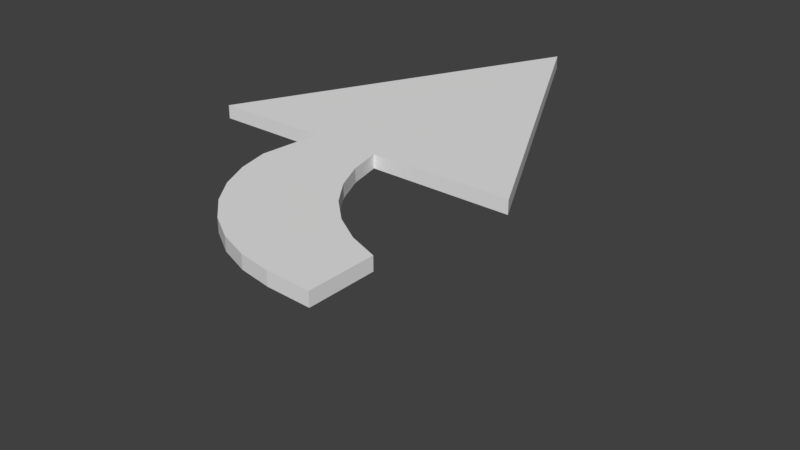 # Source: Arrow.blend  (saved by Blender 2.79.0; exported with 4.5.12 LTS)
import bpy
from mathutils import Matrix  # noqa: F401  (used for matrix-valued properties, if any)

bpy.ops.wm.read_factory_settings(use_empty=True)
scene = bpy.context.scene
scene.name = 'Scene'

# ---- collections
col_collection_1 = bpy.data.collections.new('Collection 1'); scene.collection.children.link(col_collection_1)

# ---- world
world_world = bpy.data.worlds.new('World'); scene.world = world_world
world_world.color = (0.05088, 0.05088, 0.05088)
world_world.use_sun_shadow = False
world_world.sun_shadow_jitter_overblur = 0.0
world_world.cycles.sampling_method = 'MANUAL'

# ---- meshes
me_plane_001 = bpy.data.meshes.new('Plane.001')
me_plane_001.from_pydata([(0.0, 1.333, 0.0), (0.0, 1.333, 0.0), (0.0, 1.333, 0.0), (0.5133, -1.338, 1.143), (0.3707, -1.204, 1.143), (-0.08869, -1.566, 1.143), (0.05399, -1.701, 1.143), (0.6795, -1.442, 1.143), (0.5133, -1.338, 1.143), (0.05399, -1.701, 1.143), (0.2202, -1.805, 1.143), (0.1326, -0.6741, 1.143), (0.1311, -0.6667, 1.143), (-0.3267, -1.037, 1.143), (0.1766, -0.8652, 1.143), (0.1326, -0.6741, 1.143), (-0.3267, -1.037, 1.143), (-0.2828, -1.228, 1.143), (0.2569, -1.044, 1.143), (0.1766, -0.8652, 1.143), (-0.2828, -1.228, 1.143), (-0.2024, -1.407, 1.143), (0.3707, -1.204, 1.143), (0.2569, -1.044, 1.143), (-0.2024, -1.407, 1.143), (-0.08869, -1.566, 1.143), (0.6795, -1.442, 1.143), (0.5967, -1.907, 1.143), (0.859, -1.918, 1.143), (0.8628, -1.512, 1.143), (0.5967, -1.907, 1.143), (0.6795, -1.442, 1.143), (0.4034, -1.874, 1.143), (0.4034, -1.874, 1.143), (0.6795, -1.442, 1.143), (0.2202, -1.805, 1.143), (-1.0, -0.6667, 1.143), (-0.5, -0.6667, 1.143), (-0.2888, -0.6667, 1.143), (0.05182, -0.6644, 1.143), (0.1311, -0.6667, 1.143), (0.5, -0.6667, 1.143), (1.0, -0.6667, 1.143), (0.5, 0.3333, 1.143), (0.0, 1.333, 1.143), (0.0, 1.333, 1.143), (0.0, 1.333, 1.143), (-0.5, 0.3333, 1.143), (0.3707, -1.204, 1.225), (0.5133, -1.338, 1.225), (-0.08869, -1.566, 1.225), (0.05399, -1.701, 1.225), (0.5133, -1.338, 1.225), (0.6795, -1.442, 1.225), (0.05399, -1.701, 1.225), (0.2202, -1.805, 1.225), (0.1326, -0.6741, 1.225), (0.1766, -0.8652, 1.225), (-0.3267, -1.037, 1.225), (-0.2828, -1.228, 1.225), (0.1766, -0.8652, 1.225), (0.2569, -1.044, 1.225), (-0.2828, -1.228, 1.225), (-0.2024, -1.407, 1.225), (0.2569, -1.044, 1.225), (0.3707, -1.204, 1.225), (-0.2024, -1.407, 1.225), (-0.08869, -1.566, 1.225), (0.5967, -1.907, 1.225), (0.6795, -1.442, 1.225), (0.859, -1.918, 1.225), (0.8628, -1.512, 1.225), (0.6795, -1.442, 1.225), (0.5967, -1.907, 1.225), (0.4034, -1.874, 1.225), (0.6795, -1.442, 1.225), (0.4034, -1.874, 1.225), (0.2202, -1.805, 1.225), (-0.5, -0.6667, 1.225), (-1.0, -0.6667, 1.225), (-0.2888, -0.6667, 1.225), (0.05182, -0.6644, 1.225), (0.1311, -0.6667, 1.225), (0.5, -0.6667, 1.225), (1.0, -0.6667, 1.225), (0.5, 0.3333, 1.225), (4.47e-08, 1.333, 1.225), (4.47e-08, 1.333, 1.225), (4.47e-08, 1.333, 1.225), (-0.5, 0.3333, 1.225)], [(2, 0), (1, 2), (12, 11), (11, 13)], [(3, 6, 5, 4), (7, 10, 9, 8), (14, 17, 16, 15), (18, 21, 20, 19), (22, 25, 24, 23), (26, 29, 28, 27), (30, 32, 31), (33, 35, 34), (36, 47, 46, 45, 44, 43, 42, 41, 40, 39, 38, 37), (16, 38, 39, 40, 15), (49, 48, 50, 51), (53, 52, 54, 55), (57, 56, 58, 59), (61, 60, 62, 63), (65, 64, 66, 67), (69, 68, 70, 71), (73, 72, 74), (76, 75, 77), (79, 78, 80, 81, 82, 83, 84, 85, 86, 87, 88, 89), (58, 56, 82, 81, 80), (29, 26, 69, 71), (16, 17, 59, 58), (43, 44, 86, 85), (30, 31, 72, 73), (17, 14, 57, 59), (44, 45, 87, 86), (3, 4, 48, 49), (31, 32, 74, 72), (18, 19, 60, 61), (45, 46, 88, 87), (4, 5, 50, 48), (32, 30, 73, 74), (19, 20, 62, 60), (46, 47, 89, 88), (5, 6, 51, 50), (33, 34, 75, 76), (20, 21, 63, 62), (47, 36, 79, 89), (6, 3, 49, 51), (34, 35, 77, 75), (21, 18, 61, 63), (38, 16, 58, 80), (7, 8, 52, 53), (35, 33, 76, 77), (22, 23, 64, 65), (15, 40, 82, 56), (8, 9, 54, 52), (36, 37, 78, 79), (23, 24, 66, 64), (9, 10, 55, 54), (37, 38, 80, 78), (24, 25, 67, 66), (10, 7, 53, 55), (25, 22, 65, 67), (26, 27, 68, 69), (40, 41, 83, 82), (27, 28, 70, 68), (14, 15, 56, 57), (41, 42, 84, 83), (28, 29, 71, 70), (42, 43, 85, 84)])
me_plane_001.use_remesh_preserve_volume = False
me_plane_001.use_remesh_preserve_attributes = False
me_plane_001.use_mirror_vertex_groups = False
me_plane_001.update()

# ---- objects
ob_arrow = bpy.data.objects.new('Arrow', me_plane_001)

# ---- transforms, parenting, visibility, modifiers, constraints
ob_arrow.location = (0.0, 2.978, 0.0)
ob_arrow.lineart.crease_threshold = 0.0

# ---- collection membership
col_collection_1.objects.link(ob_arrow)

# ---- scene / render settings (as saved in the file)
scene.frame_start = 1; scene.frame_end = 250; scene.frame_set(1)
scene.render.engine = 'BLENDER_EEVEE_NEXT'
scene.render.resolution_percentage = 50
scene.render.dither_intensity = 0.0
scene.cycles.use_denoising = False
scene.cycles.samples = 128
scene.cycles.sampling_pattern = 'TABULATED_SOBOL'
scene.cycles.use_adaptive_sampling = False
scene.cycles.use_light_tree = False
scene.cycles.blur_glossy = 0.0
scene.cycles.sample_clamp_indirect = 0.0
scene.view_settings.view_transform = 'Standard'
bpy.context.view_layer.update()

# ---- added for rendering (the .blend has no active camera and no usable light): camera, sun
cam_auto = bpy.data.cameras.new('AutoCamera')
cam_auto.lens = 50.0
cam_auto.sensor_width = 36.0
cam_auto.clip_end = 1000.0
ob_auto_camera = bpy.data.objects.new('AutoCamera', cam_auto)
scene.collection.objects.link(ob_auto_camera)
ob_auto_camera.location = (3.70904, -1.76506, 3.57996)
ob_auto_camera.rotation_euler = (1.09748, -7.21219e-08, 0.694738)
scene.camera = ob_auto_camera
light_auto_sun = bpy.data.lights.new('AutoSun', 'SUN')
light_auto_sun.energy = 3.0
light_auto_sun.angle = 0.0523599
ob_auto_sun = bpy.data.objects.new('AutoSun', light_auto_sun)
scene.collection.objects.link(ob_auto_sun)
ob_auto_sun.rotation_euler = (0.872665, 0.174533, 0.523599)
bpy.context.view_layer.update()
